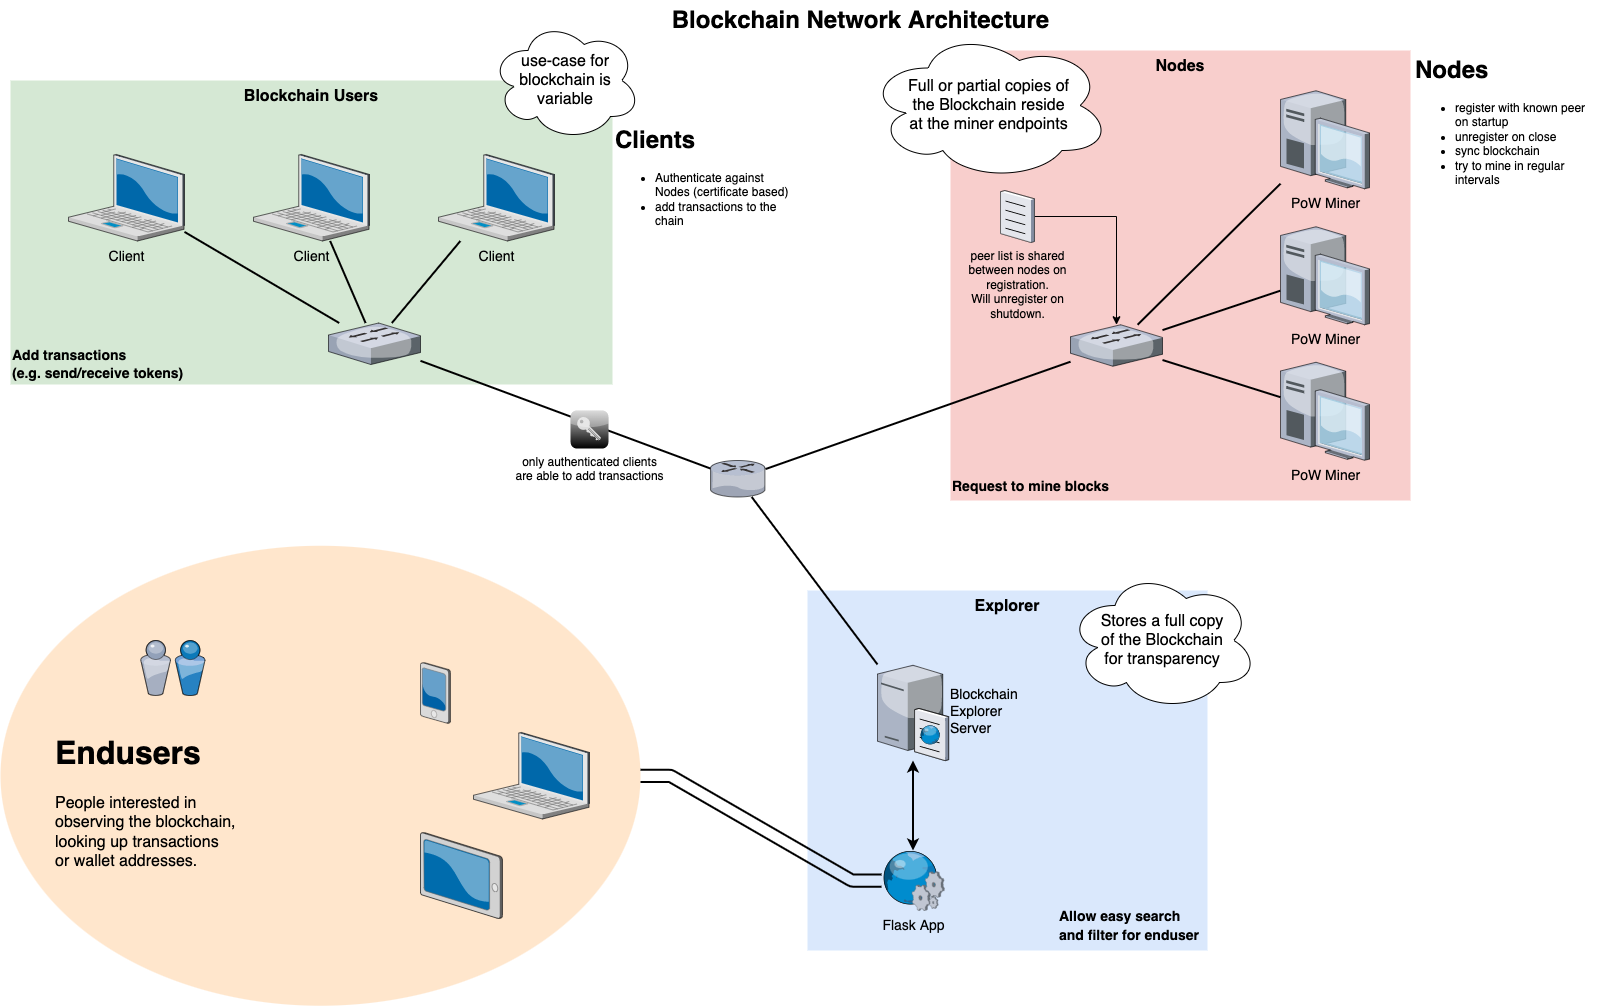

The diagram above was exported from draw.io. Its source (the exported page's mxGraphModel, read from the mxfile embedded in the PNG):
<mxGraphModel dx="2004" dy="852" grid="1" gridSize="10" guides="1" tooltips="1" connect="1" arrows="1" fold="1" page="1" pageScale="1.5" pageWidth="1169" pageHeight="826" background="none" math="0" shadow="0">
  <root>
    <mxCell id="0" style=";html=1;" />
    <mxCell id="1" style=";html=1;" parent="0" />
    <mxCell id="aa33bgjamJYX9S1icI90-42" value="" style="ellipse;whiteSpace=wrap;html=1;fontSize=16;fillColor=#ffe6cc;strokeColor=none;horizontal=0;" parent="1" vertex="1">
      <mxGeometry x="70" y="575.25" width="640" height="460" as="geometry" />
    </mxCell>
    <mxCell id="aa33bgjamJYX9S1icI90-18" value="" style="group" parent="1" vertex="1" connectable="0">
      <mxGeometry x="80" y="110" width="630" height="304" as="geometry" />
    </mxCell>
    <mxCell id="aa33bgjamJYX9S1icI90-10" value="&lt;b&gt;&lt;font style=&quot;font-size: 16px;&quot;&gt;Blockchain Users&lt;/font&gt;&lt;/b&gt;" style="whiteSpace=wrap;html=1;fillColor=#d5e8d4;fontSize=14;strokeColor=none;verticalAlign=top;" parent="aa33bgjamJYX9S1icI90-18" vertex="1">
      <mxGeometry width="602" height="304" as="geometry" />
    </mxCell>
    <mxCell id="aa33bgjamJYX9S1icI90-11" value="&lt;b&gt;&lt;span style=&quot;font-size: 14px; background-color: initial;&quot;&gt;Add transactions&lt;/span&gt;&lt;br style=&quot;font-size: 14px; background-color: initial;&quot;&gt;&lt;div style=&quot;text-align: center;&quot;&gt;&lt;b style=&quot;background-color: initial; font-size: 14px;&quot;&gt;(e.g. send/receive tokens)&lt;/b&gt;&lt;/div&gt;&lt;/b&gt;" style="text;html=1;strokeColor=none;fillColor=none;align=left;verticalAlign=middle;whiteSpace=wrap;rounded=0;" parent="aa33bgjamJYX9S1icI90-18" vertex="1">
      <mxGeometry y="264" width="180" height="40" as="geometry" />
    </mxCell>
    <mxCell id="aa33bgjamJYX9S1icI90-13" value="" style="group" parent="aa33bgjamJYX9S1icI90-18" vertex="1" connectable="0">
      <mxGeometry x="58.00000000000006" y="74" width="485.9999999999999" height="86.5" as="geometry" />
    </mxCell>
    <mxCell id="6a7d8f32e03d9370-1" value="Client" style="verticalLabelPosition=bottom;aspect=fixed;html=1;verticalAlign=top;strokeColor=none;shape=mxgraph.citrix.laptop_2;fillColor=#66B2FF;gradientColor=#0066CC;fontSize=14;" parent="aa33bgjamJYX9S1icI90-13" vertex="1">
      <mxGeometry x="185" width="116" height="86.5" as="geometry" />
    </mxCell>
    <mxCell id="6a7d8f32e03d9370-2" value="Client" style="verticalLabelPosition=bottom;aspect=fixed;html=1;verticalAlign=top;strokeColor=none;shape=mxgraph.citrix.laptop_2;fillColor=#66B2FF;gradientColor=#0066CC;fontSize=14;" parent="aa33bgjamJYX9S1icI90-13" vertex="1">
      <mxGeometry width="116" height="86.5" as="geometry" />
    </mxCell>
    <mxCell id="aa33bgjamJYX9S1icI90-12" value="Client" style="verticalLabelPosition=bottom;aspect=fixed;html=1;verticalAlign=top;strokeColor=none;shape=mxgraph.citrix.laptop_2;fillColor=#66B2FF;gradientColor=#0066CC;fontSize=14;" parent="aa33bgjamJYX9S1icI90-13" vertex="1">
      <mxGeometry x="369.9999999999999" width="116" height="86.5" as="geometry" />
    </mxCell>
    <mxCell id="aa33bgjamJYX9S1icI90-14" value="" style="verticalLabelPosition=bottom;aspect=fixed;html=1;verticalAlign=top;strokeColor=none;shape=mxgraph.citrix.switch;fillColor=#66B2FF;gradientColor=#0066CC;fontSize=14;" parent="aa33bgjamJYX9S1icI90-18" vertex="1">
      <mxGeometry x="318" y="242.5" width="92" height="41.5" as="geometry" />
    </mxCell>
    <mxCell id="aa33bgjamJYX9S1icI90-15" style="edgeStyle=none;rounded=0;orthogonalLoop=1;jettySize=auto;html=1;strokeWidth=2;fontSize=14;endArrow=none;endFill=0;" parent="aa33bgjamJYX9S1icI90-18" source="6a7d8f32e03d9370-2" target="aa33bgjamJYX9S1icI90-14" edge="1">
      <mxGeometry relative="1" as="geometry" />
    </mxCell>
    <mxCell id="aa33bgjamJYX9S1icI90-16" style="edgeStyle=none;rounded=0;orthogonalLoop=1;jettySize=auto;html=1;strokeWidth=2;fontSize=14;endArrow=none;endFill=0;" parent="aa33bgjamJYX9S1icI90-18" source="6a7d8f32e03d9370-1" target="aa33bgjamJYX9S1icI90-14" edge="1">
      <mxGeometry relative="1" as="geometry" />
    </mxCell>
    <mxCell id="aa33bgjamJYX9S1icI90-17" style="edgeStyle=none;rounded=0;orthogonalLoop=1;jettySize=auto;html=1;strokeWidth=2;fontSize=14;endArrow=none;endFill=0;" parent="aa33bgjamJYX9S1icI90-18" source="aa33bgjamJYX9S1icI90-12" target="aa33bgjamJYX9S1icI90-14" edge="1">
      <mxGeometry relative="1" as="geometry" />
    </mxCell>
    <mxCell id="aa33bgjamJYX9S1icI90-19" value="use-case for blockchain is variable" style="ellipse;shape=cloud;whiteSpace=wrap;html=1;fontSize=16;" parent="aa33bgjamJYX9S1icI90-18" vertex="1">
      <mxGeometry x="480" y="-60" width="150" height="120" as="geometry" />
    </mxCell>
    <mxCell id="6a7d8f32e03d9370-13" value="" style="verticalLabelPosition=bottom;aspect=fixed;html=1;verticalAlign=top;strokeColor=none;shape=mxgraph.citrix.router;fillColor=#66B2FF;gradientColor=#0066CC;fontSize=14;" parent="1" vertex="1">
      <mxGeometry x="780" y="490" width="55" height="36.5" as="geometry" />
    </mxCell>
    <mxCell id="6a7d8f32e03d9370-62" value="Blockchain Network Architecture" style="text;strokeColor=none;fillColor=none;html=1;fontSize=24;fontStyle=1;verticalAlign=middle;align=center;" parent="1" vertex="1">
      <mxGeometry x="499" y="30" width="861" height="40" as="geometry" />
    </mxCell>
    <mxCell id="aa33bgjamJYX9S1icI90-1" value="" style="verticalLabelPosition=bottom;sketch=0;aspect=fixed;html=1;verticalAlign=top;strokeColor=none;align=center;outlineConnect=0;shape=mxgraph.citrix.users;" parent="1" vertex="1">
      <mxGeometry x="210" y="670" width="64.5" height="55" as="geometry" />
    </mxCell>
    <mxCell id="aa33bgjamJYX9S1icI90-20" style="edgeStyle=none;rounded=0;orthogonalLoop=1;jettySize=auto;html=1;strokeWidth=2;fontSize=16;endArrow=none;endFill=0;" parent="1" source="aa33bgjamJYX9S1icI90-14" target="6a7d8f32e03d9370-13" edge="1">
      <mxGeometry relative="1" as="geometry" />
    </mxCell>
    <mxCell id="aa33bgjamJYX9S1icI90-30" value="" style="verticalLabelPosition=bottom;sketch=0;aspect=fixed;html=1;verticalAlign=top;strokeColor=none;align=center;outlineConnect=0;shape=mxgraph.citrix.pda;fontSize=16;" parent="1" vertex="1">
      <mxGeometry x="490" y="692" width="30" height="61" as="geometry" />
    </mxCell>
    <mxCell id="aa33bgjamJYX9S1icI90-31" value="" style="verticalLabelPosition=bottom;sketch=0;aspect=fixed;html=1;verticalAlign=top;strokeColor=none;align=center;outlineConnect=0;shape=mxgraph.citrix.laptop_2;fontSize=16;" parent="1" vertex="1">
      <mxGeometry x="543" y="762" width="116" height="86.5" as="geometry" />
    </mxCell>
    <mxCell id="aa33bgjamJYX9S1icI90-32" value="" style="verticalLabelPosition=bottom;sketch=0;aspect=fixed;html=1;verticalAlign=top;strokeColor=none;align=center;outlineConnect=0;shape=mxgraph.citrix.tablet_2;fontSize=16;" parent="1" vertex="1">
      <mxGeometry x="490" y="862" width="82" height="86" as="geometry" />
    </mxCell>
    <mxCell id="aa33bgjamJYX9S1icI90-39" value="" style="group" parent="1" vertex="1" connectable="0">
      <mxGeometry x="877" y="600" width="450" height="380" as="geometry" />
    </mxCell>
    <mxCell id="aa33bgjamJYX9S1icI90-23" value="&lt;b&gt;&lt;font style=&quot;font-size: 16px;&quot;&gt;Explorer&lt;/font&gt;&lt;/b&gt;" style="whiteSpace=wrap;html=1;fillColor=#dae8fc;fontSize=14;strokeColor=none;verticalAlign=top;" parent="aa33bgjamJYX9S1icI90-39" vertex="1">
      <mxGeometry y="20" width="400" height="360" as="geometry" />
    </mxCell>
    <mxCell id="6a7d8f32e03d9370-15" value="Blockchain&lt;br&gt;Explorer&lt;br&gt;Server" style="verticalLabelPosition=middle;aspect=fixed;html=1;verticalAlign=middle;strokeColor=none;shape=mxgraph.citrix.cache_server;fillColor=#66B2FF;gradientColor=#0066CC;fontSize=14;labelPosition=right;align=left;" parent="aa33bgjamJYX9S1icI90-39" vertex="1">
      <mxGeometry x="70" y="92.5" width="71" height="97.5" as="geometry" />
    </mxCell>
    <mxCell id="6a7d8f32e03d9370-30" value="Flask App" style="verticalLabelPosition=bottom;aspect=fixed;html=1;verticalAlign=top;strokeColor=none;shape=mxgraph.citrix.web_service;fillColor=#66B2FF;gradientColor=#0066CC;fontSize=14;" parent="aa33bgjamJYX9S1icI90-39" vertex="1">
      <mxGeometry x="74" y="280" width="63" height="60" as="geometry" />
    </mxCell>
    <mxCell id="aa33bgjamJYX9S1icI90-24" style="edgeStyle=none;rounded=1;orthogonalLoop=1;jettySize=auto;html=1;strokeWidth=2;fontSize=16;endArrow=classic;endFill=1;startArrow=classic;startFill=1;" parent="aa33bgjamJYX9S1icI90-39" source="6a7d8f32e03d9370-15" target="6a7d8f32e03d9370-30" edge="1">
      <mxGeometry relative="1" as="geometry" />
    </mxCell>
    <mxCell id="aa33bgjamJYX9S1icI90-35" value="Stores a full copy&lt;br&gt;of the Blockchain&lt;br&gt;for transparency" style="ellipse;shape=cloud;whiteSpace=wrap;html=1;fontSize=16;" parent="aa33bgjamJYX9S1icI90-39" vertex="1">
      <mxGeometry x="260" width="190" height="140" as="geometry" />
    </mxCell>
    <mxCell id="aa33bgjamJYX9S1icI90-37" value="&lt;span style=&quot;font-size: 14px;&quot;&gt;&lt;b&gt;Allow easy search&lt;br&gt;and filter for enduser&lt;/b&gt;&lt;/span&gt;" style="text;whiteSpace=wrap;html=1;fontSize=16;" parent="aa33bgjamJYX9S1icI90-39" vertex="1">
      <mxGeometry x="250" y="330" width="150" height="50" as="geometry" />
    </mxCell>
    <mxCell id="aa33bgjamJYX9S1icI90-41" value="" style="group" parent="1" vertex="1" connectable="0">
      <mxGeometry x="937" y="60" width="543" height="470" as="geometry" />
    </mxCell>
    <mxCell id="aa33bgjamJYX9S1icI90-40" value="" style="group" parent="aa33bgjamJYX9S1icI90-41" vertex="1" connectable="0">
      <mxGeometry x="83" y="20" width="460" height="450" as="geometry" />
    </mxCell>
    <mxCell id="6a7d8f32e03d9370-61" value="&lt;b&gt;&lt;font style=&quot;font-size: 16px;&quot;&gt;Nodes&lt;/font&gt;&lt;/b&gt;" style="whiteSpace=wrap;html=1;fillColor=#f8cecc;fontSize=14;strokeColor=none;verticalAlign=top;" parent="aa33bgjamJYX9S1icI90-40" vertex="1">
      <mxGeometry width="460" height="450" as="geometry" />
    </mxCell>
    <mxCell id="6a7d8f32e03d9370-26" value="" style="verticalLabelPosition=bottom;aspect=fixed;html=1;verticalAlign=top;strokeColor=none;shape=mxgraph.citrix.switch;fillColor=#66B2FF;gradientColor=#0066CC;fontSize=14;" parent="aa33bgjamJYX9S1icI90-40" vertex="1">
      <mxGeometry x="120" y="274.25" width="92" height="41.5" as="geometry" />
    </mxCell>
    <mxCell id="aa33bgjamJYX9S1icI90-7" style="edgeStyle=none;rounded=0;orthogonalLoop=1;jettySize=auto;html=1;strokeWidth=2;endArrow=none;endFill=0;" parent="aa33bgjamJYX9S1icI90-40" source="aa33bgjamJYX9S1icI90-3" target="6a7d8f32e03d9370-26" edge="1">
      <mxGeometry relative="1" as="geometry" />
    </mxCell>
    <mxCell id="aa33bgjamJYX9S1icI90-8" style="edgeStyle=none;rounded=0;orthogonalLoop=1;jettySize=auto;html=1;strokeWidth=2;endArrow=none;endFill=0;" parent="aa33bgjamJYX9S1icI90-40" source="aa33bgjamJYX9S1icI90-4" target="6a7d8f32e03d9370-26" edge="1">
      <mxGeometry relative="1" as="geometry" />
    </mxCell>
    <mxCell id="aa33bgjamJYX9S1icI90-21" value="" style="group" parent="aa33bgjamJYX9S1icI90-40" vertex="1" connectable="0">
      <mxGeometry x="330" y="40.25000000000003" width="89" height="369.49999999999994" as="geometry" />
    </mxCell>
    <mxCell id="6a7d8f32e03d9370-5" value="PoW Miner" style="verticalLabelPosition=bottom;aspect=fixed;html=1;verticalAlign=top;strokeColor=none;shape=mxgraph.citrix.desktop;fillColor=none;fontSize=14;shadow=0;strokeWidth=3;sketch=0;" parent="aa33bgjamJYX9S1icI90-21" vertex="1">
      <mxGeometry y="271.5" width="89" height="98" as="geometry" />
    </mxCell>
    <mxCell id="aa33bgjamJYX9S1icI90-3" value="PoW Miner" style="verticalLabelPosition=bottom;aspect=fixed;html=1;verticalAlign=top;strokeColor=none;shape=mxgraph.citrix.desktop;fillColor=#66B2FF;gradientColor=#0066CC;fontSize=14;" parent="aa33bgjamJYX9S1icI90-21" vertex="1">
      <mxGeometry width="89" height="98" as="geometry" />
    </mxCell>
    <mxCell id="aa33bgjamJYX9S1icI90-4" value="PoW Miner" style="verticalLabelPosition=bottom;aspect=fixed;html=1;verticalAlign=top;strokeColor=none;shape=mxgraph.citrix.desktop;fillColor=#66B2FF;gradientColor=#0066CC;fontSize=14;" parent="aa33bgjamJYX9S1icI90-21" vertex="1">
      <mxGeometry y="135.99999999999994" width="89" height="98" as="geometry" />
    </mxCell>
    <mxCell id="aa33bgjamJYX9S1icI90-9" style="edgeStyle=none;rounded=0;orthogonalLoop=1;jettySize=auto;html=1;strokeWidth=2;endArrow=none;endFill=0;" parent="aa33bgjamJYX9S1icI90-40" source="6a7d8f32e03d9370-5" target="6a7d8f32e03d9370-26" edge="1">
      <mxGeometry relative="1" as="geometry" />
    </mxCell>
    <mxCell id="aa33bgjamJYX9S1icI90-36" value="&lt;span style=&quot;font-size: 14px;&quot;&gt;&lt;b&gt;Request to mine blocks&lt;/b&gt;&lt;/span&gt;" style="text;whiteSpace=wrap;html=1;fontSize=16;" parent="aa33bgjamJYX9S1icI90-40" vertex="1">
      <mxGeometry y="419.75" width="180" height="30.25" as="geometry" />
    </mxCell>
    <mxCell id="HhrJ4FsoATtQ9VJTpqfs-4" style="edgeStyle=orthogonalEdgeStyle;rounded=0;orthogonalLoop=1;jettySize=auto;html=1;" parent="aa33bgjamJYX9S1icI90-40" source="HhrJ4FsoATtQ9VJTpqfs-3" target="6a7d8f32e03d9370-26" edge="1">
      <mxGeometry relative="1" as="geometry" />
    </mxCell>
    <mxCell id="HhrJ4FsoATtQ9VJTpqfs-3" value="peer list is shared&lt;br&gt;between nodes on&lt;br&gt;registration.&lt;br&gt;Will unregister on&lt;br&gt;shutdown." style="verticalLabelPosition=bottom;sketch=0;aspect=fixed;html=1;verticalAlign=top;strokeColor=none;align=center;outlineConnect=0;shape=mxgraph.citrix.document;shadow=0;strokeWidth=3;fillColor=none;gradientColor=none;" parent="aa33bgjamJYX9S1icI90-40" vertex="1">
      <mxGeometry x="50" y="140" width="33.94" height="52" as="geometry" />
    </mxCell>
    <mxCell id="aa33bgjamJYX9S1icI90-22" value="&lt;div style=&quot;&quot;&gt;&lt;span style=&quot;background-color: initial;&quot;&gt;Full or partial copies of&lt;/span&gt;&lt;/div&gt;&lt;div style=&quot;&quot;&gt;&lt;span style=&quot;background-color: initial;&quot;&gt;the Blockchain reside&lt;/span&gt;&lt;/div&gt;&lt;div style=&quot;&quot;&gt;&lt;span style=&quot;background-color: initial;&quot;&gt;at the miner endpoints&lt;/span&gt;&lt;/div&gt;" style="ellipse;shape=cloud;whiteSpace=wrap;html=1;fontSize=16;align=center;" parent="aa33bgjamJYX9S1icI90-41" vertex="1">
      <mxGeometry width="243" height="150" as="geometry" />
    </mxCell>
    <mxCell id="6a7d8f32e03d9370-52" style="edgeStyle=none;rounded=0;html=1;startSize=10;endSize=10;jettySize=auto;orthogonalLoop=1;fontSize=14;endArrow=none;endFill=0;strokeWidth=2;" parent="1" source="6a7d8f32e03d9370-13" target="6a7d8f32e03d9370-26" edge="1">
      <mxGeometry relative="1" as="geometry" />
    </mxCell>
    <mxCell id="aa33bgjamJYX9S1icI90-38" style="edgeStyle=none;rounded=1;orthogonalLoop=1;jettySize=auto;html=1;strokeWidth=2;fontSize=16;startArrow=none;startFill=0;endArrow=none;endFill=0;" parent="1" source="6a7d8f32e03d9370-15" target="6a7d8f32e03d9370-13" edge="1">
      <mxGeometry relative="1" as="geometry" />
    </mxCell>
    <mxCell id="aa33bgjamJYX9S1icI90-43" style="edgeStyle=entityRelationEdgeStyle;rounded=1;orthogonalLoop=1;jettySize=auto;html=1;strokeWidth=2;fontSize=16;startArrow=none;startFill=0;endArrow=none;endFill=0;shape=link;width=11.25;elbow=vertical;shadow=0;sketch=0;" parent="1" source="6a7d8f32e03d9370-30" target="aa33bgjamJYX9S1icI90-42" edge="1">
      <mxGeometry relative="1" as="geometry" />
    </mxCell>
    <mxCell id="aa33bgjamJYX9S1icI90-44" value="&lt;h1&gt;Endusers&lt;/h1&gt;&lt;p&gt;People interested in observing the blockchain, looking up transactions or wallet addresses.&lt;/p&gt;" style="text;html=1;strokeColor=none;fillColor=none;spacing=5;spacingTop=-20;whiteSpace=wrap;overflow=hidden;rounded=0;fontSize=16;" parent="1" vertex="1">
      <mxGeometry x="120" y="753" width="190" height="150" as="geometry" />
    </mxCell>
    <mxCell id="HhrJ4FsoATtQ9VJTpqfs-2" value="only authenticated clients&lt;br&gt;are able to add transactions" style="verticalLabelPosition=bottom;sketch=0;aspect=fixed;html=1;verticalAlign=top;strokeColor=none;align=center;outlineConnect=0;shape=mxgraph.citrix.role_security;fillColor=#CCCCCC;gradientColor=#000000;gradientDirection=south;" parent="1" vertex="1">
      <mxGeometry x="640" y="440" width="38" height="38" as="geometry" />
    </mxCell>
    <mxCell id="HhrJ4FsoATtQ9VJTpqfs-5" value="&lt;h1&gt;Nodes&lt;/h1&gt;&lt;p&gt;&lt;/p&gt;&lt;ul&gt;&lt;li&gt;register with known peer on startup&lt;/li&gt;&lt;li&gt;unregister on close&lt;/li&gt;&lt;li&gt;sync blockchain&lt;/li&gt;&lt;li&gt;try to mine in regular intervals&lt;/li&gt;&lt;/ul&gt;&lt;p&gt;&lt;/p&gt;" style="text;html=1;strokeColor=none;fillColor=none;spacing=5;spacingTop=-20;whiteSpace=wrap;overflow=hidden;rounded=0;shadow=0;sketch=0;strokeWidth=3;" parent="1" vertex="1">
      <mxGeometry x="1480" y="80" width="190" height="160" as="geometry" />
    </mxCell>
    <mxCell id="HhrJ4FsoATtQ9VJTpqfs-6" value="&lt;h1&gt;Clients&lt;/h1&gt;&lt;p&gt;&lt;/p&gt;&lt;ul&gt;&lt;li&gt;Authenticate against Nodes (certificate based)&lt;/li&gt;&lt;li&gt;add transactions to the chain&lt;/li&gt;&lt;/ul&gt;&lt;p&gt;&lt;/p&gt;" style="text;html=1;strokeColor=none;fillColor=none;spacing=5;spacingTop=-20;whiteSpace=wrap;overflow=hidden;rounded=0;shadow=0;sketch=0;strokeWidth=3;" parent="1" vertex="1">
      <mxGeometry x="680" y="150" width="188" height="160" as="geometry" />
    </mxCell>
  </root>
</mxGraphModel>